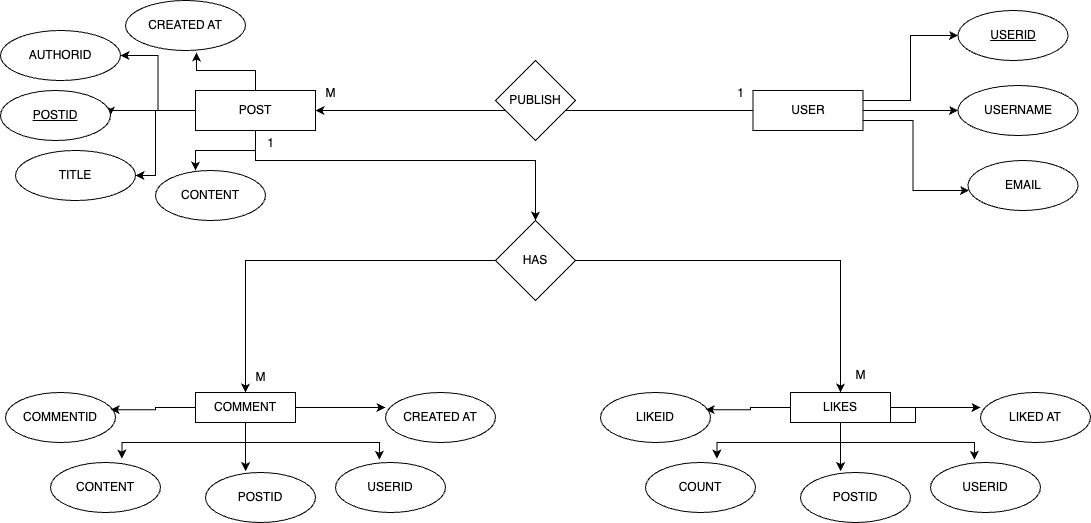

The diagram above was exported from draw.io. Its source (the exported page's mxGraphModel, read from the mxfile embedded in the PNG):
<mxGraphModel dx="1493" dy="799" grid="1" gridSize="10" guides="1" tooltips="1" connect="1" arrows="1" fold="1" page="1" pageScale="1" pageWidth="850" pageHeight="1100" math="0" shadow="0" extFonts="Permanent Marker^https://fonts.googleapis.com/css?family=Permanent+Marker">
  <root>
    <mxCell id="0" />
    <mxCell id="1" parent="0" />
    <mxCell id="8PF1Qtc3a-aRWtdLOd60-5" style="edgeStyle=orthogonalEdgeStyle;rounded=0;orthogonalLoop=1;jettySize=auto;html=1;exitX=1;exitY=0.25;exitDx=0;exitDy=0;entryX=0;entryY=0.5;entryDx=0;entryDy=0;" edge="1" parent="1" source="8PF1Qtc3a-aRWtdLOd60-1" target="8PF1Qtc3a-aRWtdLOd60-4">
      <mxGeometry relative="1" as="geometry" />
    </mxCell>
    <mxCell id="8PF1Qtc3a-aRWtdLOd60-6" style="edgeStyle=orthogonalEdgeStyle;rounded=0;orthogonalLoop=1;jettySize=auto;html=1;exitX=1;exitY=0.5;exitDx=0;exitDy=0;entryX=0;entryY=0.5;entryDx=0;entryDy=0;" edge="1" parent="1" source="8PF1Qtc3a-aRWtdLOd60-1" target="8PF1Qtc3a-aRWtdLOd60-2">
      <mxGeometry relative="1" as="geometry" />
    </mxCell>
    <mxCell id="8PF1Qtc3a-aRWtdLOd60-7" style="edgeStyle=orthogonalEdgeStyle;rounded=0;orthogonalLoop=1;jettySize=auto;html=1;exitX=1;exitY=0.75;exitDx=0;exitDy=0;" edge="1" parent="1" source="8PF1Qtc3a-aRWtdLOd60-1" target="8PF1Qtc3a-aRWtdLOd60-3">
      <mxGeometry relative="1" as="geometry">
        <Array as="points">
          <mxPoint x="942.5" y="140" />
          <mxPoint x="942.5" y="210" />
          <mxPoint x="1037.5" y="210" />
        </Array>
      </mxGeometry>
    </mxCell>
    <mxCell id="8PF1Qtc3a-aRWtdLOd60-25" style="edgeStyle=orthogonalEdgeStyle;rounded=0;orthogonalLoop=1;jettySize=auto;html=1;entryX=1;entryY=0.5;entryDx=0;entryDy=0;" edge="1" parent="1" source="8PF1Qtc3a-aRWtdLOd60-1" target="8PF1Qtc3a-aRWtdLOd60-8">
      <mxGeometry relative="1" as="geometry" />
    </mxCell>
    <mxCell id="8PF1Qtc3a-aRWtdLOd60-1" value="USER" style="rounded=0;whiteSpace=wrap;html=1;" vertex="1" parent="1">
      <mxGeometry x="782.5" y="110" width="110" height="40" as="geometry" />
    </mxCell>
    <mxCell id="8PF1Qtc3a-aRWtdLOd60-2" value="USERNAME" style="ellipse;whiteSpace=wrap;html=1;" vertex="1" parent="1">
      <mxGeometry x="987.5" y="105" width="120" height="50" as="geometry" />
    </mxCell>
    <mxCell id="8PF1Qtc3a-aRWtdLOd60-3" value="EMAIL" style="ellipse;whiteSpace=wrap;html=1;" vertex="1" parent="1">
      <mxGeometry x="997.5" y="180" width="110" height="50" as="geometry" />
    </mxCell>
    <mxCell id="8PF1Qtc3a-aRWtdLOd60-4" value="USERID" style="ellipse;whiteSpace=wrap;html=1;fontStyle=4" vertex="1" parent="1">
      <mxGeometry x="987.5" y="30" width="110" height="50" as="geometry" />
    </mxCell>
    <mxCell id="8PF1Qtc3a-aRWtdLOd60-21" style="edgeStyle=orthogonalEdgeStyle;rounded=0;orthogonalLoop=1;jettySize=auto;html=1;entryX=1;entryY=0.5;entryDx=0;entryDy=0;" edge="1" parent="1" source="8PF1Qtc3a-aRWtdLOd60-8" target="8PF1Qtc3a-aRWtdLOd60-12">
      <mxGeometry relative="1" as="geometry">
        <Array as="points">
          <mxPoint x="140" y="130" />
        </Array>
      </mxGeometry>
    </mxCell>
    <mxCell id="8PF1Qtc3a-aRWtdLOd60-22" style="edgeStyle=orthogonalEdgeStyle;rounded=0;orthogonalLoop=1;jettySize=auto;html=1;entryX=1;entryY=0.5;entryDx=0;entryDy=0;" edge="1" parent="1" source="8PF1Qtc3a-aRWtdLOd60-8" target="8PF1Qtc3a-aRWtdLOd60-14">
      <mxGeometry relative="1" as="geometry" />
    </mxCell>
    <mxCell id="8PF1Qtc3a-aRWtdLOd60-23" style="edgeStyle=orthogonalEdgeStyle;rounded=0;orthogonalLoop=1;jettySize=auto;html=1;entryX=1;entryY=0.5;entryDx=0;entryDy=0;" edge="1" parent="1" source="8PF1Qtc3a-aRWtdLOd60-8" target="8PF1Qtc3a-aRWtdLOd60-11">
      <mxGeometry relative="1" as="geometry">
        <Array as="points">
          <mxPoint x="185" y="130" />
          <mxPoint x="185" y="195" />
        </Array>
      </mxGeometry>
    </mxCell>
    <mxCell id="8PF1Qtc3a-aRWtdLOd60-55" style="edgeStyle=orthogonalEdgeStyle;rounded=0;orthogonalLoop=1;jettySize=auto;html=1;entryX=0.5;entryY=0;entryDx=0;entryDy=0;" edge="1" parent="1" source="8PF1Qtc3a-aRWtdLOd60-8" target="8PF1Qtc3a-aRWtdLOd60-38">
      <mxGeometry relative="1" as="geometry">
        <Array as="points">
          <mxPoint x="285" y="180" />
          <mxPoint x="565" y="180" />
        </Array>
      </mxGeometry>
    </mxCell>
    <mxCell id="8PF1Qtc3a-aRWtdLOd60-8" value="POST" style="rounded=0;whiteSpace=wrap;html=1;" vertex="1" parent="1">
      <mxGeometry x="225" y="110" width="120" height="40" as="geometry" />
    </mxCell>
    <mxCell id="8PF1Qtc3a-aRWtdLOd60-10" value="CONTENT" style="ellipse;whiteSpace=wrap;html=1;" vertex="1" parent="1">
      <mxGeometry x="185" y="190" width="110" height="50" as="geometry" />
    </mxCell>
    <mxCell id="8PF1Qtc3a-aRWtdLOd60-11" value="TITLE" style="ellipse;whiteSpace=wrap;html=1;" vertex="1" parent="1">
      <mxGeometry x="45" y="170" width="120" height="50" as="geometry" />
    </mxCell>
    <mxCell id="8PF1Qtc3a-aRWtdLOd60-12" value="&lt;u&gt;POSTID&lt;/u&gt;" style="ellipse;whiteSpace=wrap;html=1;" vertex="1" parent="1">
      <mxGeometry x="30" y="110" width="110" height="50" as="geometry" />
    </mxCell>
    <mxCell id="8PF1Qtc3a-aRWtdLOd60-13" value="CREATED AT" style="ellipse;whiteSpace=wrap;html=1;" vertex="1" parent="1">
      <mxGeometry x="155" y="20" width="120" height="50" as="geometry" />
    </mxCell>
    <mxCell id="8PF1Qtc3a-aRWtdLOd60-14" value="AUTHORID" style="ellipse;whiteSpace=wrap;html=1;" vertex="1" parent="1">
      <mxGeometry x="30" y="50" width="120" height="50" as="geometry" />
    </mxCell>
    <mxCell id="8PF1Qtc3a-aRWtdLOd60-15" style="edgeStyle=orthogonalEdgeStyle;rounded=0;orthogonalLoop=1;jettySize=auto;html=1;entryX=0.592;entryY=1.04;entryDx=0;entryDy=0;entryPerimeter=0;" edge="1" parent="1" source="8PF1Qtc3a-aRWtdLOd60-8" target="8PF1Qtc3a-aRWtdLOd60-13">
      <mxGeometry relative="1" as="geometry" />
    </mxCell>
    <mxCell id="8PF1Qtc3a-aRWtdLOd60-19" style="edgeStyle=orthogonalEdgeStyle;rounded=0;orthogonalLoop=1;jettySize=auto;html=1;entryX=0.364;entryY=0;entryDx=0;entryDy=0;entryPerimeter=0;" edge="1" parent="1" source="8PF1Qtc3a-aRWtdLOd60-8" target="8PF1Qtc3a-aRWtdLOd60-10">
      <mxGeometry relative="1" as="geometry" />
    </mxCell>
    <mxCell id="8PF1Qtc3a-aRWtdLOd60-24" value="PUBLISH" style="rhombus;whiteSpace=wrap;html=1;" vertex="1" parent="1">
      <mxGeometry x="525" y="80" width="80" height="80" as="geometry" />
    </mxCell>
    <mxCell id="8PF1Qtc3a-aRWtdLOd60-26" value="COMMENT" style="rounded=0;whiteSpace=wrap;html=1;" vertex="1" parent="1">
      <mxGeometry x="225" y="412" width="100" height="30" as="geometry" />
    </mxCell>
    <mxCell id="8PF1Qtc3a-aRWtdLOd60-32" value="POSTID" style="ellipse;whiteSpace=wrap;html=1;" vertex="1" parent="1">
      <mxGeometry x="235" y="492" width="110" height="50" as="geometry" />
    </mxCell>
    <mxCell id="8PF1Qtc3a-aRWtdLOd60-34" value="USERID" style="ellipse;whiteSpace=wrap;html=1;" vertex="1" parent="1">
      <mxGeometry x="365" y="482" width="110" height="50" as="geometry" />
    </mxCell>
    <mxCell id="8PF1Qtc3a-aRWtdLOd60-35" value="CONTENT" style="ellipse;whiteSpace=wrap;html=1;" vertex="1" parent="1">
      <mxGeometry x="80" y="482" width="110" height="50" as="geometry" />
    </mxCell>
    <mxCell id="8PF1Qtc3a-aRWtdLOd60-36" value="CREATED AT" style="ellipse;whiteSpace=wrap;html=1;" vertex="1" parent="1">
      <mxGeometry x="415" y="412" width="110" height="50" as="geometry" />
    </mxCell>
    <mxCell id="8PF1Qtc3a-aRWtdLOd60-37" value="COMMENTID" style="ellipse;whiteSpace=wrap;html=1;" vertex="1" parent="1">
      <mxGeometry x="35" y="412" width="110" height="50" as="geometry" />
    </mxCell>
    <mxCell id="8PF1Qtc3a-aRWtdLOd60-56" style="edgeStyle=orthogonalEdgeStyle;rounded=0;orthogonalLoop=1;jettySize=auto;html=1;entryX=0.5;entryY=0;entryDx=0;entryDy=0;" edge="1" parent="1" source="8PF1Qtc3a-aRWtdLOd60-38" target="8PF1Qtc3a-aRWtdLOd60-26">
      <mxGeometry relative="1" as="geometry" />
    </mxCell>
    <mxCell id="8PF1Qtc3a-aRWtdLOd60-57" style="edgeStyle=orthogonalEdgeStyle;rounded=0;orthogonalLoop=1;jettySize=auto;html=1;entryX=0.5;entryY=0;entryDx=0;entryDy=0;" edge="1" parent="1" source="8PF1Qtc3a-aRWtdLOd60-38" target="8PF1Qtc3a-aRWtdLOd60-44">
      <mxGeometry relative="1" as="geometry" />
    </mxCell>
    <mxCell id="8PF1Qtc3a-aRWtdLOd60-38" value="HAS" style="rhombus;whiteSpace=wrap;html=1;" vertex="1" parent="1">
      <mxGeometry x="525" y="240" width="80" height="80" as="geometry" />
    </mxCell>
    <mxCell id="8PF1Qtc3a-aRWtdLOd60-39" style="edgeStyle=orthogonalEdgeStyle;rounded=0;orthogonalLoop=1;jettySize=auto;html=1;entryX=0.956;entryY=0.345;entryDx=0;entryDy=0;entryPerimeter=0;" edge="1" parent="1" source="8PF1Qtc3a-aRWtdLOd60-26" target="8PF1Qtc3a-aRWtdLOd60-37">
      <mxGeometry relative="1" as="geometry" />
    </mxCell>
    <mxCell id="8PF1Qtc3a-aRWtdLOd60-40" style="edgeStyle=orthogonalEdgeStyle;rounded=0;orthogonalLoop=1;jettySize=auto;html=1;entryX=0;entryY=0.3;entryDx=0;entryDy=0;entryPerimeter=0;" edge="1" parent="1" source="8PF1Qtc3a-aRWtdLOd60-26" target="8PF1Qtc3a-aRWtdLOd60-36">
      <mxGeometry relative="1" as="geometry" />
    </mxCell>
    <mxCell id="8PF1Qtc3a-aRWtdLOd60-41" style="edgeStyle=orthogonalEdgeStyle;rounded=0;orthogonalLoop=1;jettySize=auto;html=1;entryX=0.365;entryY=-0.03;entryDx=0;entryDy=0;entryPerimeter=0;" edge="1" parent="1" source="8PF1Qtc3a-aRWtdLOd60-26" target="8PF1Qtc3a-aRWtdLOd60-32">
      <mxGeometry relative="1" as="geometry" />
    </mxCell>
    <mxCell id="8PF1Qtc3a-aRWtdLOd60-42" style="edgeStyle=orthogonalEdgeStyle;rounded=0;orthogonalLoop=1;jettySize=auto;html=1;entryX=0.649;entryY=-0.08;entryDx=0;entryDy=0;entryPerimeter=0;" edge="1" parent="1" source="8PF1Qtc3a-aRWtdLOd60-26" target="8PF1Qtc3a-aRWtdLOd60-35">
      <mxGeometry relative="1" as="geometry">
        <Array as="points">
          <mxPoint x="275" y="462" />
          <mxPoint x="151" y="462" />
        </Array>
      </mxGeometry>
    </mxCell>
    <mxCell id="8PF1Qtc3a-aRWtdLOd60-43" style="edgeStyle=orthogonalEdgeStyle;rounded=0;orthogonalLoop=1;jettySize=auto;html=1;entryX=0.399;entryY=-0.055;entryDx=0;entryDy=0;entryPerimeter=0;" edge="1" parent="1" source="8PF1Qtc3a-aRWtdLOd60-26" target="8PF1Qtc3a-aRWtdLOd60-34">
      <mxGeometry relative="1" as="geometry">
        <Array as="points">
          <mxPoint x="275" y="462" />
          <mxPoint x="409" y="462" />
        </Array>
      </mxGeometry>
    </mxCell>
    <mxCell id="8PF1Qtc3a-aRWtdLOd60-44" value="LIKES" style="rounded=0;whiteSpace=wrap;html=1;" vertex="1" parent="1">
      <mxGeometry x="820" y="412" width="100" height="30" as="geometry" />
    </mxCell>
    <mxCell id="8PF1Qtc3a-aRWtdLOd60-45" value="POSTID" style="ellipse;whiteSpace=wrap;html=1;" vertex="1" parent="1">
      <mxGeometry x="830" y="492" width="110" height="50" as="geometry" />
    </mxCell>
    <mxCell id="8PF1Qtc3a-aRWtdLOd60-46" value="USERID" style="ellipse;whiteSpace=wrap;html=1;" vertex="1" parent="1">
      <mxGeometry x="960" y="482" width="110" height="50" as="geometry" />
    </mxCell>
    <mxCell id="8PF1Qtc3a-aRWtdLOd60-47" value="COUNT" style="ellipse;whiteSpace=wrap;html=1;" vertex="1" parent="1">
      <mxGeometry x="675" y="482" width="110" height="50" as="geometry" />
    </mxCell>
    <mxCell id="8PF1Qtc3a-aRWtdLOd60-48" value="LIKED AT" style="ellipse;whiteSpace=wrap;html=1;" vertex="1" parent="1">
      <mxGeometry x="1010" y="412" width="110" height="50" as="geometry" />
    </mxCell>
    <mxCell id="8PF1Qtc3a-aRWtdLOd60-49" value="LIKEID" style="ellipse;whiteSpace=wrap;html=1;" vertex="1" parent="1">
      <mxGeometry x="630" y="412" width="110" height="50" as="geometry" />
    </mxCell>
    <mxCell id="8PF1Qtc3a-aRWtdLOd60-50" style="edgeStyle=orthogonalEdgeStyle;rounded=0;orthogonalLoop=1;jettySize=auto;html=1;entryX=0.956;entryY=0.345;entryDx=0;entryDy=0;entryPerimeter=0;" edge="1" parent="1" source="8PF1Qtc3a-aRWtdLOd60-44" target="8PF1Qtc3a-aRWtdLOd60-49">
      <mxGeometry relative="1" as="geometry" />
    </mxCell>
    <mxCell id="8PF1Qtc3a-aRWtdLOd60-51" style="edgeStyle=orthogonalEdgeStyle;rounded=0;orthogonalLoop=1;jettySize=auto;html=1;entryX=0;entryY=0.3;entryDx=0;entryDy=0;entryPerimeter=0;" edge="1" parent="1" source="8PF1Qtc3a-aRWtdLOd60-44" target="8PF1Qtc3a-aRWtdLOd60-48">
      <mxGeometry relative="1" as="geometry" />
    </mxCell>
    <mxCell id="8PF1Qtc3a-aRWtdLOd60-52" style="edgeStyle=orthogonalEdgeStyle;rounded=0;orthogonalLoop=1;jettySize=auto;html=1;entryX=0.365;entryY=-0.03;entryDx=0;entryDy=0;entryPerimeter=0;" edge="1" parent="1" source="8PF1Qtc3a-aRWtdLOd60-44" target="8PF1Qtc3a-aRWtdLOd60-45">
      <mxGeometry relative="1" as="geometry" />
    </mxCell>
    <mxCell id="8PF1Qtc3a-aRWtdLOd60-53" style="edgeStyle=orthogonalEdgeStyle;rounded=0;orthogonalLoop=1;jettySize=auto;html=1;entryX=0.649;entryY=-0.08;entryDx=0;entryDy=0;entryPerimeter=0;" edge="1" parent="1" source="8PF1Qtc3a-aRWtdLOd60-44" target="8PF1Qtc3a-aRWtdLOd60-47">
      <mxGeometry relative="1" as="geometry">
        <Array as="points">
          <mxPoint x="870" y="462" />
          <mxPoint x="746" y="462" />
        </Array>
      </mxGeometry>
    </mxCell>
    <mxCell id="8PF1Qtc3a-aRWtdLOd60-54" style="edgeStyle=orthogonalEdgeStyle;rounded=0;orthogonalLoop=1;jettySize=auto;html=1;entryX=0.399;entryY=-0.055;entryDx=0;entryDy=0;entryPerimeter=0;" edge="1" parent="1" target="8PF1Qtc3a-aRWtdLOd60-46">
      <mxGeometry relative="1" as="geometry">
        <Array as="points">
          <mxPoint x="945" y="442" />
          <mxPoint x="870" y="442" />
          <mxPoint x="870" y="462" />
          <mxPoint x="1004" y="462" />
        </Array>
        <mxPoint x="945" y="427" as="sourcePoint" />
      </mxGeometry>
    </mxCell>
    <mxCell id="8PF1Qtc3a-aRWtdLOd60-58" value="1" style="text;html=1;align=center;verticalAlign=middle;resizable=0;points=[];autosize=1;strokeColor=none;fillColor=none;" vertex="1" parent="1">
      <mxGeometry x="755" y="98" width="30" height="30" as="geometry" />
    </mxCell>
    <mxCell id="8PF1Qtc3a-aRWtdLOd60-59" value="M" style="text;html=1;align=center;verticalAlign=middle;resizable=0;points=[];autosize=1;strokeColor=none;fillColor=none;" vertex="1" parent="1">
      <mxGeometry x="345" y="98" width="30" height="30" as="geometry" />
    </mxCell>
    <mxCell id="8PF1Qtc3a-aRWtdLOd60-60" value="1" style="text;html=1;align=center;verticalAlign=middle;resizable=0;points=[];autosize=1;strokeColor=none;fillColor=none;" vertex="1" parent="1">
      <mxGeometry x="285" y="148" width="30" height="30" as="geometry" />
    </mxCell>
    <mxCell id="8PF1Qtc3a-aRWtdLOd60-61" value="M" style="text;html=1;align=center;verticalAlign=middle;resizable=0;points=[];autosize=1;strokeColor=none;fillColor=none;" vertex="1" parent="1">
      <mxGeometry x="275" y="382" width="30" height="30" as="geometry" />
    </mxCell>
    <mxCell id="8PF1Qtc3a-aRWtdLOd60-62" value="M" style="text;html=1;align=center;verticalAlign=middle;resizable=0;points=[];autosize=1;strokeColor=none;fillColor=none;" vertex="1" parent="1">
      <mxGeometry x="875" y="380" width="30" height="30" as="geometry" />
    </mxCell>
  </root>
</mxGraphModel>